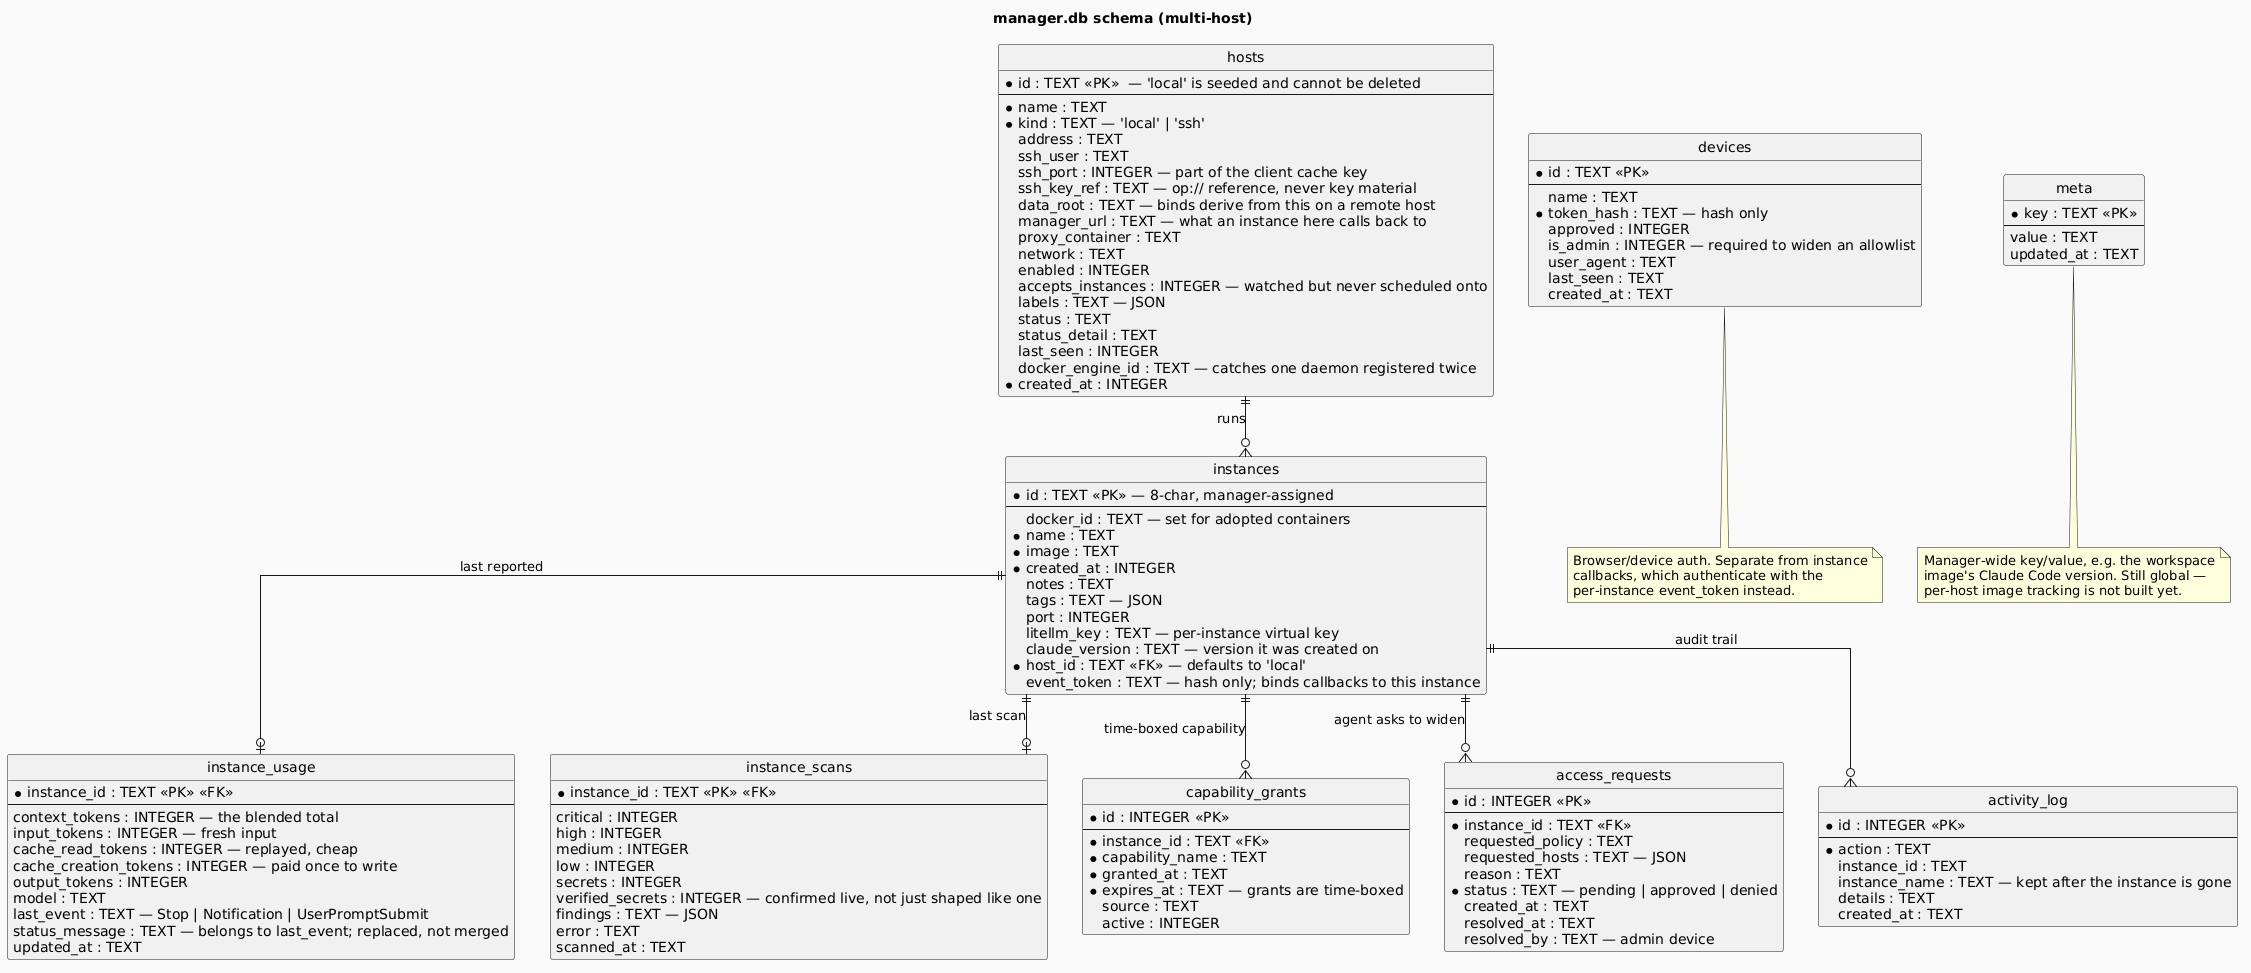

The diagram above was rendered by PlantUML. Its source (embedded in the PNG):
@startuml schema
' manager.db — the manager's own metadata. Docker remains the source of truth
' for container state; these tables hold what Docker cannot answer.
'
' Converted from schema.mmd: mermaid-cli needs headless Chrome, which could not
' be launched in the build environment. PlantUML renders entity diagrams natively.
title manager.db schema (multi-host)

hide circle
skinparam linetype ortho
skinparam backgroundColor #FAFAFA
skinparam entity {
  BackgroundColor #FFFFFF
  BorderColor #4A5568
}

entity "hosts" as hosts {
  * id : TEXT <<PK>>  — 'local' is seeded and cannot be deleted
  --
  * name : TEXT
  * kind : TEXT — 'local' | 'ssh'
  address : TEXT
  ssh_user : TEXT
  ssh_port : INTEGER — part of the client cache key
  ssh_key_ref : TEXT — op:// reference, never key material
  data_root : TEXT — binds derive from this on a remote host
  manager_url : TEXT — what an instance here calls back to
  proxy_container : TEXT
  network : TEXT
  enabled : INTEGER
  accepts_instances : INTEGER — watched but never scheduled onto
  labels : TEXT — JSON
  status : TEXT
  status_detail : TEXT
  last_seen : INTEGER
  docker_engine_id : TEXT — catches one daemon registered twice
  * created_at : INTEGER
}

entity "instances" as instances {
  * id : TEXT <<PK>> — 8-char, manager-assigned
  --
  docker_id : TEXT — set for adopted containers
  * name : TEXT
  * image : TEXT
  * created_at : INTEGER
  notes : TEXT
  tags : TEXT — JSON
  port : INTEGER
  litellm_key : TEXT — per-instance virtual key
  claude_version : TEXT — version it was created on
  * host_id : TEXT <<FK>> — defaults to 'local'
  event_token : TEXT — hash only; binds callbacks to this instance
}

entity "instance_usage" as usage {
  * instance_id : TEXT <<PK>> <<FK>>
  --
  context_tokens : INTEGER — the blended total
  input_tokens : INTEGER — fresh input
  cache_read_tokens : INTEGER — replayed, cheap
  cache_creation_tokens : INTEGER — paid once to write
  output_tokens : INTEGER
  model : TEXT
  last_event : TEXT — Stop | Notification | UserPromptSubmit
  status_message : TEXT — belongs to last_event; replaced, not merged
  updated_at : TEXT
}

entity "instance_scans" as scans {
  * instance_id : TEXT <<PK>> <<FK>>
  --
  critical : INTEGER
  high : INTEGER
  medium : INTEGER
  low : INTEGER
  secrets : INTEGER
  verified_secrets : INTEGER — confirmed live, not just shaped like one
  findings : TEXT — JSON
  error : TEXT
  scanned_at : TEXT
}

entity "capability_grants" as grants {
  * id : INTEGER <<PK>>
  --
  * instance_id : TEXT <<FK>>
  * capability_name : TEXT
  * granted_at : TEXT
  * expires_at : TEXT — grants are time-boxed
  source : TEXT
  active : INTEGER
}

entity "access_requests" as reqs {
  * id : INTEGER <<PK>>
  --
  * instance_id : TEXT <<FK>>
  requested_policy : TEXT
  requested_hosts : TEXT — JSON
  reason : TEXT
  * status : TEXT — pending | approved | denied
  created_at : TEXT
  resolved_at : TEXT
  resolved_by : TEXT — admin device
}

entity "activity_log" as log {
  * id : INTEGER <<PK>>
  --
  * action : TEXT
  instance_id : TEXT
  instance_name : TEXT — kept after the instance is gone
  details : TEXT
  created_at : TEXT
}

entity "devices" as devices {
  * id : TEXT <<PK>>
  --
  name : TEXT
  * token_hash : TEXT — hash only
  approved : INTEGER
  is_admin : INTEGER — required to widen an allowlist
  user_agent : TEXT
  last_seen : TEXT
  created_at : TEXT
}

entity "meta" as meta {
  * key : TEXT <<PK>>
  --
  value : TEXT
  updated_at : TEXT
}

hosts   ||--o{ instances : "runs"
instances ||--o| usage   : "last reported"
instances ||--o| scans   : "last scan"
instances ||--o{ grants  : "time-boxed capability"
instances ||--o{ reqs    : "agent asks to widen"
instances ||--o{ log     : "audit trail"

note bottom of devices
  Browser/device auth. Separate from instance
  callbacks, which authenticate with the
  per-instance event_token instead.
end note

note bottom of meta
  Manager-wide key/value, e.g. the workspace
  image's Claude Code version. Still global —
  per-host image tracking is not built yet.
end note

@enduml